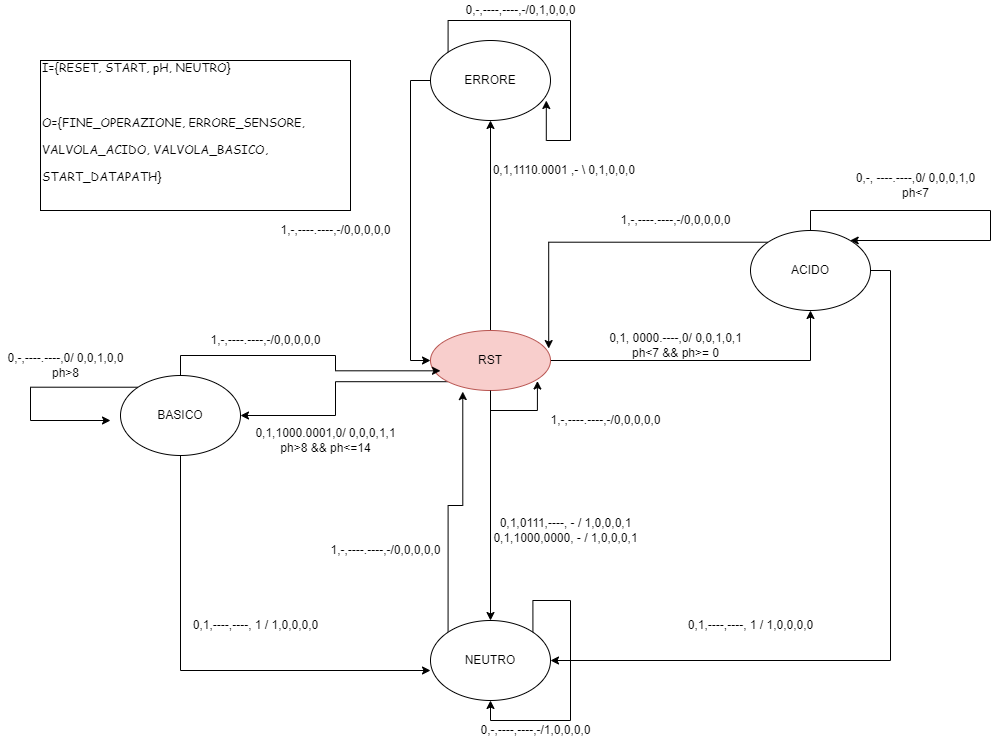

The diagram above was exported from draw.io. Its source (the exported page's mxGraphModel, read from the mxfile embedded in the PNG):
<mxGraphModel dx="1865" dy="1729" grid="1" gridSize="10" guides="1" tooltips="1" connect="1" arrows="1" fold="1" page="1" pageScale="1" pageWidth="827" pageHeight="1169" math="0" shadow="0">
  <root>
    <mxCell id="0" />
    <mxCell id="1" parent="0" />
    <mxCell id="1neZUo352aRt5jk61gw7-6" style="edgeStyle=orthogonalEdgeStyle;rounded=0;orthogonalLoop=1;jettySize=auto;html=1;exitX=0.5;exitY=0;exitDx=0;exitDy=0;entryX=0.5;entryY=1;entryDx=0;entryDy=0;" parent="1" source="1neZUo352aRt5jk61gw7-1" target="1neZUo352aRt5jk61gw7-5" edge="1">
      <mxGeometry relative="1" as="geometry" />
    </mxCell>
    <mxCell id="1neZUo352aRt5jk61gw7-8" style="edgeStyle=orthogonalEdgeStyle;rounded=0;orthogonalLoop=1;jettySize=auto;html=1;exitX=0;exitY=1;exitDx=0;exitDy=0;entryX=1;entryY=0.5;entryDx=0;entryDy=0;" parent="1" source="1neZUo352aRt5jk61gw7-1" target="1neZUo352aRt5jk61gw7-2" edge="1">
      <mxGeometry relative="1" as="geometry" />
    </mxCell>
    <mxCell id="1neZUo352aRt5jk61gw7-9" style="edgeStyle=orthogonalEdgeStyle;rounded=0;orthogonalLoop=1;jettySize=auto;html=1;exitX=1;exitY=0.5;exitDx=0;exitDy=0;" parent="1" source="1neZUo352aRt5jk61gw7-1" target="1neZUo352aRt5jk61gw7-4" edge="1">
      <mxGeometry relative="1" as="geometry" />
    </mxCell>
    <mxCell id="1neZUo352aRt5jk61gw7-20" style="edgeStyle=orthogonalEdgeStyle;rounded=0;orthogonalLoop=1;jettySize=auto;html=1;exitX=0.5;exitY=1;exitDx=0;exitDy=0;" parent="1" source="1neZUo352aRt5jk61gw7-1" target="1neZUo352aRt5jk61gw7-3" edge="1">
      <mxGeometry relative="1" as="geometry" />
    </mxCell>
    <mxCell id="1neZUo352aRt5jk61gw7-1" value="RST" style="ellipse;whiteSpace=wrap;html=1;fillColor=#f8cecc;strokeColor=#b85450;" parent="1" vertex="1">
      <mxGeometry x="340" y="150" width="120" height="60" as="geometry" />
    </mxCell>
    <mxCell id="1neZUo352aRt5jk61gw7-15" style="edgeStyle=orthogonalEdgeStyle;rounded=0;orthogonalLoop=1;jettySize=auto;html=1;exitX=0.5;exitY=0;exitDx=0;exitDy=0;entryX=0.083;entryY=0.672;entryDx=0;entryDy=0;entryPerimeter=0;" parent="1" source="1neZUo352aRt5jk61gw7-2" target="1neZUo352aRt5jk61gw7-1" edge="1">
      <mxGeometry relative="1" as="geometry" />
    </mxCell>
    <mxCell id="1neZUo352aRt5jk61gw7-24" style="edgeStyle=orthogonalEdgeStyle;rounded=0;orthogonalLoop=1;jettySize=auto;html=1;exitX=0.5;exitY=1;exitDx=0;exitDy=0;entryX=0;entryY=0.625;entryDx=0;entryDy=0;entryPerimeter=0;" parent="1" source="1neZUo352aRt5jk61gw7-2" target="1neZUo352aRt5jk61gw7-3" edge="1">
      <mxGeometry relative="1" as="geometry" />
    </mxCell>
    <mxCell id="1neZUo352aRt5jk61gw7-28" style="edgeStyle=orthogonalEdgeStyle;rounded=0;orthogonalLoop=1;jettySize=auto;html=1;exitX=0;exitY=0;exitDx=0;exitDy=0;" parent="1" source="1neZUo352aRt5jk61gw7-2" edge="1">
      <mxGeometry relative="1" as="geometry">
        <mxPoint x="20" y="240" as="targetPoint" />
        <Array as="points">
          <mxPoint x="-60" y="207" />
          <mxPoint x="-60" y="240" />
        </Array>
      </mxGeometry>
    </mxCell>
    <mxCell id="1neZUo352aRt5jk61gw7-2" value="BASICO" style="ellipse;whiteSpace=wrap;html=1;" parent="1" vertex="1">
      <mxGeometry x="30" y="195" width="120" height="80" as="geometry" />
    </mxCell>
    <mxCell id="1neZUo352aRt5jk61gw7-22" style="edgeStyle=orthogonalEdgeStyle;rounded=0;orthogonalLoop=1;jettySize=auto;html=1;exitX=0;exitY=0;exitDx=0;exitDy=0;entryX=0.269;entryY=1.018;entryDx=0;entryDy=0;entryPerimeter=0;" parent="1" source="1neZUo352aRt5jk61gw7-3" target="1neZUo352aRt5jk61gw7-1" edge="1">
      <mxGeometry relative="1" as="geometry" />
    </mxCell>
    <mxCell id="1neZUo352aRt5jk61gw7-3" value="NEUTRO" style="ellipse;whiteSpace=wrap;html=1;" parent="1" vertex="1">
      <mxGeometry x="340" y="440" width="120" height="80" as="geometry" />
    </mxCell>
    <mxCell id="1neZUo352aRt5jk61gw7-17" style="edgeStyle=orthogonalEdgeStyle;rounded=0;orthogonalLoop=1;jettySize=auto;html=1;exitX=0;exitY=0;exitDx=0;exitDy=0;entryX=0.985;entryY=0.301;entryDx=0;entryDy=0;entryPerimeter=0;" parent="1" source="1neZUo352aRt5jk61gw7-4" target="1neZUo352aRt5jk61gw7-1" edge="1">
      <mxGeometry relative="1" as="geometry" />
    </mxCell>
    <mxCell id="1neZUo352aRt5jk61gw7-26" style="edgeStyle=orthogonalEdgeStyle;rounded=0;orthogonalLoop=1;jettySize=auto;html=1;exitX=1;exitY=0.5;exitDx=0;exitDy=0;entryX=1;entryY=0.5;entryDx=0;entryDy=0;" parent="1" source="1neZUo352aRt5jk61gw7-4" target="1neZUo352aRt5jk61gw7-3" edge="1">
      <mxGeometry relative="1" as="geometry" />
    </mxCell>
    <mxCell id="1neZUo352aRt5jk61gw7-32" style="edgeStyle=orthogonalEdgeStyle;rounded=0;orthogonalLoop=1;jettySize=auto;html=1;exitX=0.5;exitY=0;exitDx=0;exitDy=0;" parent="1" source="1neZUo352aRt5jk61gw7-4" target="1neZUo352aRt5jk61gw7-4" edge="1">
      <mxGeometry relative="1" as="geometry">
        <mxPoint x="790" y="60.00000000000023" as="targetPoint" />
        <Array as="points">
          <mxPoint x="720" y="30" />
          <mxPoint x="900" y="30" />
          <mxPoint x="900" y="60" />
        </Array>
      </mxGeometry>
    </mxCell>
    <mxCell id="1neZUo352aRt5jk61gw7-4" value="ACIDO" style="ellipse;whiteSpace=wrap;html=1;" parent="1" vertex="1">
      <mxGeometry x="660" y="50" width="120" height="80" as="geometry" />
    </mxCell>
    <mxCell id="1neZUo352aRt5jk61gw7-7" style="edgeStyle=orthogonalEdgeStyle;rounded=0;orthogonalLoop=1;jettySize=auto;html=1;exitX=0;exitY=0.5;exitDx=0;exitDy=0;entryX=0;entryY=0.5;entryDx=0;entryDy=0;" parent="1" source="1neZUo352aRt5jk61gw7-5" target="1neZUo352aRt5jk61gw7-1" edge="1">
      <mxGeometry relative="1" as="geometry" />
    </mxCell>
    <mxCell id="1neZUo352aRt5jk61gw7-5" value="ERRORE" style="ellipse;whiteSpace=wrap;html=1;" parent="1" vertex="1">
      <mxGeometry x="340" y="-140" width="120" height="80" as="geometry" />
    </mxCell>
    <mxCell id="1neZUo352aRt5jk61gw7-10" value="0,1,1110.0001 ,- \ 0,1,0,0,0&amp;nbsp;" style="text;html=1;align=center;verticalAlign=middle;resizable=0;points=[];autosize=1;strokeColor=none;fillColor=none;" parent="1" vertex="1">
      <mxGeometry x="395" y="-20" width="160" height="20" as="geometry" />
    </mxCell>
    <mxCell id="1neZUo352aRt5jk61gw7-11" value="1,-,----.----,-/0,0,0,0,0" style="text;html=1;align=center;verticalAlign=middle;resizable=0;points=[];autosize=1;strokeColor=none;fillColor=none;" parent="1" vertex="1">
      <mxGeometry x="180" y="40" width="130" height="20" as="geometry" />
    </mxCell>
    <mxCell id="1neZUo352aRt5jk61gw7-12" style="edgeStyle=orthogonalEdgeStyle;rounded=0;orthogonalLoop=1;jettySize=auto;html=1;exitX=0.5;exitY=1;exitDx=0;exitDy=0;entryX=0.891;entryY=0.842;entryDx=0;entryDy=0;entryPerimeter=0;" parent="1" source="1neZUo352aRt5jk61gw7-1" target="1neZUo352aRt5jk61gw7-1" edge="1">
      <mxGeometry relative="1" as="geometry" />
    </mxCell>
    <mxCell id="1neZUo352aRt5jk61gw7-13" value="1,-,----.----,-/0,0,0,0,0" style="text;html=1;align=center;verticalAlign=middle;resizable=0;points=[];autosize=1;strokeColor=none;fillColor=none;" parent="1" vertex="1">
      <mxGeometry x="450" y="230" width="130" height="20" as="geometry" />
    </mxCell>
    <mxCell id="1neZUo352aRt5jk61gw7-14" value="0,1,1000.0001,0/ 0,0,0,1,1&lt;br&gt;ph&amp;gt;8 &amp;amp;&amp;amp; ph&amp;lt;=14" style="text;html=1;align=center;verticalAlign=middle;resizable=0;points=[];autosize=1;strokeColor=none;fillColor=none;" parent="1" vertex="1">
      <mxGeometry x="155" y="245" width="160" height="30" as="geometry" />
    </mxCell>
    <mxCell id="1neZUo352aRt5jk61gw7-16" value="1,-,----.----,-/0,0,0,0,0" style="text;html=1;align=center;verticalAlign=middle;resizable=0;points=[];autosize=1;strokeColor=none;fillColor=none;" parent="1" vertex="1">
      <mxGeometry x="110" y="150" width="130" height="20" as="geometry" />
    </mxCell>
    <mxCell id="1neZUo352aRt5jk61gw7-18" value="1,-,----.----,-/0,0,0,0,0" style="text;html=1;align=center;verticalAlign=middle;resizable=0;points=[];autosize=1;strokeColor=none;fillColor=none;" parent="1" vertex="1">
      <mxGeometry x="520" y="30" width="130" height="20" as="geometry" />
    </mxCell>
    <mxCell id="1neZUo352aRt5jk61gw7-19" value="0,1, 0000.----,0/ 0,0,1,0,1&lt;br&gt;ph&amp;lt;7 &amp;amp;&amp;amp; ph&amp;gt;= 0" style="text;html=1;align=center;verticalAlign=middle;resizable=0;points=[];autosize=1;strokeColor=none;fillColor=none;" parent="1" vertex="1">
      <mxGeometry x="510" y="150" width="150" height="30" as="geometry" />
    </mxCell>
    <mxCell id="1neZUo352aRt5jk61gw7-21" value="0,1,0111,----, - / 1,0,0,0,1&lt;br&gt;0,1,1000,0000, - / 1,0,0,0,1" style="text;html=1;align=center;verticalAlign=middle;resizable=0;points=[];autosize=1;strokeColor=none;fillColor=none;" parent="1" vertex="1">
      <mxGeometry x="395" y="335" width="160" height="30" as="geometry" />
    </mxCell>
    <mxCell id="1neZUo352aRt5jk61gw7-23" value="1,-,----.----,-/0,0,0,0,0" style="text;html=1;align=center;verticalAlign=middle;resizable=0;points=[];autosize=1;strokeColor=none;fillColor=none;" parent="1" vertex="1">
      <mxGeometry x="230" y="360" width="130" height="20" as="geometry" />
    </mxCell>
    <mxCell id="1neZUo352aRt5jk61gw7-25" value="0,1,----,----, 1 / 1,0,0,0,0" style="text;html=1;align=center;verticalAlign=middle;resizable=0;points=[];autosize=1;strokeColor=none;fillColor=none;" parent="1" vertex="1">
      <mxGeometry x="95" y="435" width="140" height="20" as="geometry" />
    </mxCell>
    <mxCell id="1neZUo352aRt5jk61gw7-30" value="0,-,----.----,0/ 0,0,1,0,0&lt;br&gt;ph&amp;gt;8" style="text;html=1;align=center;verticalAlign=middle;resizable=0;points=[];autosize=1;strokeColor=none;fillColor=none;" parent="1" vertex="1">
      <mxGeometry x="-90" y="170" width="130" height="30" as="geometry" />
    </mxCell>
    <mxCell id="1neZUo352aRt5jk61gw7-33" value="0,-, ----.----,0/ 0,0,0,1,0&lt;br&gt;ph&amp;lt;7" style="text;html=1;align=center;verticalAlign=middle;resizable=0;points=[];autosize=1;strokeColor=none;fillColor=none;" parent="1" vertex="1">
      <mxGeometry x="760" y="-10" width="130" height="30" as="geometry" />
    </mxCell>
    <mxCell id="36XB4e9KmLrS0G3_uOU3-4" style="edgeStyle=orthogonalEdgeStyle;rounded=0;orthogonalLoop=1;jettySize=auto;html=1;exitX=1;exitY=0;exitDx=0;exitDy=0;" parent="1" source="1neZUo352aRt5jk61gw7-3" target="1neZUo352aRt5jk61gw7-3" edge="1">
      <mxGeometry relative="1" as="geometry" />
    </mxCell>
    <mxCell id="36XB4e9KmLrS0G3_uOU3-5" value="0,-,----,----,-/1,0,0,0,0" style="text;html=1;align=center;verticalAlign=middle;resizable=0;points=[];autosize=1;strokeColor=none;fillColor=none;" parent="1" vertex="1">
      <mxGeometry x="380" y="540" width="130" height="20" as="geometry" />
    </mxCell>
    <mxCell id="36XB4e9KmLrS0G3_uOU3-6" style="edgeStyle=orthogonalEdgeStyle;rounded=0;orthogonalLoop=1;jettySize=auto;html=1;exitX=0;exitY=0;exitDx=0;exitDy=0;entryX=0.965;entryY=0.75;entryDx=0;entryDy=0;entryPerimeter=0;" parent="1" source="1neZUo352aRt5jk61gw7-5" target="1neZUo352aRt5jk61gw7-5" edge="1">
      <mxGeometry relative="1" as="geometry" />
    </mxCell>
    <mxCell id="36XB4e9KmLrS0G3_uOU3-7" value="0,-,----,----,-/0,1,0,0,0" style="text;html=1;align=center;verticalAlign=middle;resizable=0;points=[];autosize=1;strokeColor=none;fillColor=none;" parent="1" vertex="1">
      <mxGeometry x="365" y="-180" width="130" height="20" as="geometry" />
    </mxCell>
    <mxCell id="36XB4e9KmLrS0G3_uOU3-8" value="0,1,----,----, 1 / 1,0,0,0,0" style="text;html=1;align=center;verticalAlign=middle;resizable=0;points=[];autosize=1;strokeColor=none;fillColor=none;" parent="1" vertex="1">
      <mxGeometry x="590" y="435" width="140" height="20" as="geometry" />
    </mxCell>
    <mxCell id="fJnjr_Q6-kqiyu7L5Okf-1" value="&lt;pre&gt;&lt;font face=&quot;Comic Sans MS&quot;&gt;I={RESET, START, pH, NEUTRO}&lt;/font&gt;&lt;/pre&gt;&lt;pre&gt;&lt;font face=&quot;Comic Sans MS&quot;&gt;&lt;br&gt;&lt;/font&gt;&lt;/pre&gt;&lt;pre&gt;&lt;font face=&quot;Comic Sans MS&quot;&gt;O={FINE_OPERAZIONE, ERRORE_SENSORE,&lt;/font&gt;&lt;/pre&gt;&lt;pre&gt;&lt;font face=&quot;Comic Sans MS&quot;&gt;VALVOLA_ACIDO, VALVOLA_BASICO, &lt;/font&gt;&lt;/pre&gt;&lt;pre&gt;&lt;font face=&quot;Comic Sans MS&quot;&gt;START_DATAPATH}&lt;/font&gt;&lt;/pre&gt;&lt;pre&gt;&lt;br&gt;&lt;/pre&gt;" style="whiteSpace=wrap;html=1;align=left;" parent="1" vertex="1">
      <mxGeometry x="-50" y="-120" width="310" height="150" as="geometry" />
    </mxCell>
  </root>
</mxGraphModel>